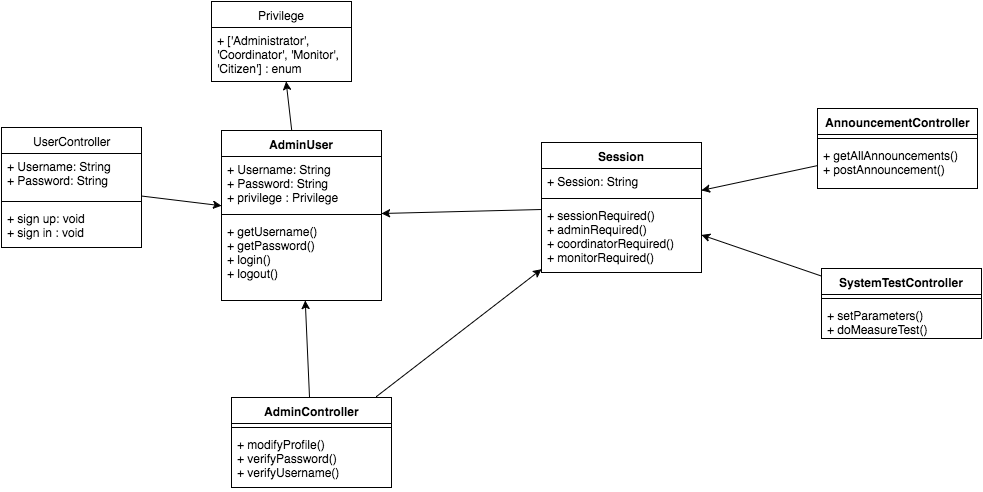

The diagram above was exported from draw.io. Its source (the exported page's mxGraphModel, read from the mxfile embedded in the PNG):
<mxGraphModel dx="764" dy="463" grid="1" gridSize="10" guides="1" tooltips="1" connect="1" arrows="1" fold="1" page="1" pageScale="1" pageWidth="826" pageHeight="1169" background="#ffffff" math="0" shadow="0">
  <root>
    <mxCell id="0" />
    <mxCell id="1" parent="0" />
    <mxCell id="d5cd63b33c3f3ee-14" value="AdminUser" style="swimlane;html=1;fontStyle=1;align=center;verticalAlign=top;childLayout=stackLayout;horizontal=1;startSize=26;horizontalStack=0;resizeParent=1;resizeLast=0;collapsible=1;marginBottom=0;swimlaneFillColor=#ffffff;fontColor=none;" vertex="1" parent="1">
      <mxGeometry x="230" y="135" width="160" height="170" as="geometry" />
    </mxCell>
    <mxCell id="d5cd63b33c3f3ee-15" value="+ Username: String&lt;div&gt;+ Password: String&lt;/div&gt;&lt;div&gt;+ privilege :&amp;nbsp;&lt;span&gt;Privilege&lt;/span&gt;&lt;/div&gt;" style="text;html=1;strokeColor=none;fillColor=none;align=left;verticalAlign=top;spacingLeft=4;spacingRight=4;whiteSpace=wrap;overflow=hidden;rotatable=0;points=[[0,0.5],[1,0.5]];portConstraint=eastwest;" vertex="1" parent="d5cd63b33c3f3ee-14">
      <mxGeometry y="26" width="160" height="54" as="geometry" />
    </mxCell>
    <mxCell id="d5cd63b33c3f3ee-16" value="" style="line;html=1;strokeWidth=1;fillColor=none;align=left;verticalAlign=middle;spacingTop=-1;spacingLeft=3;spacingRight=3;rotatable=0;labelPosition=right;points=[];portConstraint=eastwest;" vertex="1" parent="d5cd63b33c3f3ee-14">
      <mxGeometry y="80" width="160" height="8" as="geometry" />
    </mxCell>
    <mxCell id="d5cd63b33c3f3ee-17" value="+ getUsername()&lt;div&gt;+ getPassword()&lt;/div&gt;&lt;div&gt;+ login()&lt;/div&gt;&lt;div&gt;+ logout()&lt;/div&gt;" style="text;html=1;strokeColor=none;fillColor=none;align=left;verticalAlign=top;spacingLeft=4;spacingRight=4;whiteSpace=wrap;overflow=hidden;rotatable=0;points=[[0,0.5],[1,0.5]];portConstraint=eastwest;" vertex="1" parent="d5cd63b33c3f3ee-14">
      <mxGeometry y="88" width="160" height="82" as="geometry" />
    </mxCell>
    <mxCell id="d5cd63b33c3f3ee-19" value="Privilege" style="swimlane;html=1;fontStyle=0;childLayout=stackLayout;horizontal=1;startSize=26;fillColor=none;horizontalStack=0;resizeParent=1;resizeLast=0;collapsible=1;marginBottom=0;swimlaneFillColor=#ffffff;fontColor=none;" vertex="1" parent="1">
      <mxGeometry x="220" y="6" width="140" height="80" as="geometry" />
    </mxCell>
    <mxCell id="d5cd63b33c3f3ee-20" value="+ ['Administrator', 'Coordinator', 'Monitor', 'Citizen'] : enum" style="text;html=1;strokeColor=none;fillColor=none;align=left;verticalAlign=top;spacingLeft=4;spacingRight=4;whiteSpace=wrap;overflow=hidden;rotatable=0;points=[[0,0.5],[1,0.5]];portConstraint=eastwest;" vertex="1" parent="d5cd63b33c3f3ee-19">
      <mxGeometry y="26" width="140" height="54" as="geometry" />
    </mxCell>
    <mxCell id="33a3014688a6c317-1" value="" style="endArrow=classic;html=1;strokeColor=#000000;fontColor=none;" edge="1" parent="1" source="d5cd63b33c3f3ee-14" target="d5cd63b33c3f3ee-19">
      <mxGeometry width="50" height="50" relative="1" as="geometry">
        <mxPoint x="270" y="100" as="sourcePoint" />
        <mxPoint x="340" y="300" as="targetPoint" />
      </mxGeometry>
    </mxCell>
    <mxCell id="33a3014688a6c317-2" value="UserController" style="swimlane;html=1;fontStyle=0;childLayout=stackLayout;horizontal=1;startSize=26;fillColor=none;horizontalStack=0;resizeParent=1;resizeLast=0;collapsible=1;marginBottom=0;swimlaneFillColor=#ffffff;fontColor=none;" vertex="1" parent="1">
      <mxGeometry x="10" y="132" width="140" height="120" as="geometry" />
    </mxCell>
    <mxCell id="33a3014688a6c317-6" value="+ Username: String&lt;div&gt;+ Password: String&lt;/div&gt;" style="text;html=1;strokeColor=none;fillColor=none;align=left;verticalAlign=top;spacingLeft=4;spacingRight=4;whiteSpace=wrap;overflow=hidden;rotatable=0;points=[[0,0.5],[1,0.5]];portConstraint=eastwest;" vertex="1" parent="33a3014688a6c317-2">
      <mxGeometry y="26" width="140" height="44" as="geometry" />
    </mxCell>
    <mxCell id="33a3014688a6c317-8" value="" style="line;html=1;strokeWidth=1;fillColor=none;align=left;verticalAlign=middle;spacingTop=-1;spacingLeft=3;spacingRight=3;rotatable=0;labelPosition=right;points=[];portConstraint=eastwest;" vertex="1" parent="33a3014688a6c317-2">
      <mxGeometry y="70" width="140" height="8" as="geometry" />
    </mxCell>
    <mxCell id="33a3014688a6c317-7" value="+ sign up: void&lt;div&gt;+ sign in : void&lt;/div&gt;" style="text;html=1;strokeColor=none;fillColor=none;align=left;verticalAlign=top;spacingLeft=4;spacingRight=4;whiteSpace=wrap;overflow=hidden;rotatable=0;points=[[0,0.5],[1,0.5]];portConstraint=eastwest;" vertex="1" parent="33a3014688a6c317-2">
      <mxGeometry y="78" width="140" height="42" as="geometry" />
    </mxCell>
    <mxCell id="33a3014688a6c317-9" value="" style="endArrow=classic;html=1;strokeColor=#000000;fontColor=none;" edge="1" parent="1" source="33a3014688a6c317-2" target="d5cd63b33c3f3ee-14">
      <mxGeometry width="50" height="50" relative="1" as="geometry">
        <mxPoint x="130" y="350" as="sourcePoint" />
        <mxPoint x="180" y="250" as="targetPoint" />
      </mxGeometry>
    </mxCell>
    <mxCell id="33a3014688a6c317-18" value="AnnouncementController" style="swimlane;html=1;fontStyle=1;align=center;verticalAlign=top;childLayout=stackLayout;horizontal=1;startSize=26;horizontalStack=0;resizeParent=1;resizeLast=0;collapsible=1;marginBottom=0;swimlaneFillColor=#ffffff;fontColor=none;" vertex="1" parent="1">
      <mxGeometry x="826" y="113" width="160" height="80" as="geometry" />
    </mxCell>
    <mxCell id="33a3014688a6c317-19" value="" style="line;html=1;strokeWidth=1;fillColor=none;align=left;verticalAlign=middle;spacingTop=-1;spacingLeft=3;spacingRight=3;rotatable=0;labelPosition=right;points=[];portConstraint=eastwest;" vertex="1" parent="33a3014688a6c317-18">
      <mxGeometry y="26" width="160" height="8" as="geometry" />
    </mxCell>
    <mxCell id="33a3014688a6c317-20" value="&lt;div&gt;&lt;span style=&quot;line-height: 1.2&quot;&gt;+ getAllAnnouncements()&lt;/span&gt;&lt;br&gt;&lt;/div&gt;&lt;div&gt;+ postAnnouncement()&lt;/div&gt;&lt;div&gt;&lt;br&gt;&lt;/div&gt;&lt;div&gt;&lt;div&gt;&lt;br&gt;&lt;/div&gt;&lt;/div&gt;" style="text;html=1;strokeColor=none;fillColor=none;align=left;verticalAlign=top;spacingLeft=4;spacingRight=4;whiteSpace=wrap;overflow=hidden;rotatable=0;points=[[0,0.5],[1,0.5]];portConstraint=eastwest;" vertex="1" parent="33a3014688a6c317-18">
      <mxGeometry y="34" width="160" height="46" as="geometry" />
    </mxCell>
    <mxCell id="33a3014688a6c317-21" value="" style="endArrow=classic;html=1;strokeColor=#000000;fontColor=none;" edge="1" parent="1" source="33a3014688a6c317-18" target="641bc80f96931cb2-5">
      <mxGeometry x="440" y="171.625" width="50" height="50" as="geometry">
        <mxPoint x="600" y="171.625" as="sourcePoint" />
        <mxPoint x="440" y="181.875" as="targetPoint" />
      </mxGeometry>
    </mxCell>
    <mxCell id="641bc80f96931cb2-1" value="SystemTestController" style="swimlane;html=1;fontStyle=1;align=center;verticalAlign=top;childLayout=stackLayout;horizontal=1;startSize=26;horizontalStack=0;resizeParent=1;resizeLast=0;collapsible=1;marginBottom=0;swimlaneFillColor=#ffffff;fontColor=none;" vertex="1" parent="1">
      <mxGeometry x="830" y="273" width="160" height="70" as="geometry" />
    </mxCell>
    <mxCell id="641bc80f96931cb2-2" value="" style="line;html=1;strokeWidth=1;fillColor=none;align=left;verticalAlign=middle;spacingTop=-1;spacingLeft=3;spacingRight=3;rotatable=0;labelPosition=right;points=[];portConstraint=eastwest;" vertex="1" parent="641bc80f96931cb2-1">
      <mxGeometry y="26" width="160" height="8" as="geometry" />
    </mxCell>
    <mxCell id="641bc80f96931cb2-3" value="+ setParameters()&lt;div&gt;+ doMeasureTest()&lt;/div&gt;&lt;div&gt;&lt;br&gt;&lt;/div&gt;" style="text;html=1;strokeColor=none;fillColor=none;align=left;verticalAlign=top;spacingLeft=4;spacingRight=4;whiteSpace=wrap;overflow=hidden;rotatable=0;points=[[0,0.5],[1,0.5]];portConstraint=eastwest;" vertex="1" parent="641bc80f96931cb2-1">
      <mxGeometry y="34" width="160" height="36" as="geometry" />
    </mxCell>
    <mxCell id="641bc80f96931cb2-4" value="" style="endArrow=classic;html=1;strokeColor=#000000;fontColor=none;" edge="1" parent="1" source="641bc80f96931cb2-1" target="641bc80f96931cb2-5">
      <mxGeometry x="450" y="181.625" width="50" height="50" as="geometry">
        <mxPoint x="600" y="232.375" as="sourcePoint" />
        <mxPoint x="440" y="202.125" as="targetPoint" />
      </mxGeometry>
    </mxCell>
    <mxCell id="641bc80f96931cb2-5" value="Session" style="swimlane;html=1;fontStyle=1;align=center;verticalAlign=top;childLayout=stackLayout;horizontal=1;startSize=26;horizontalStack=0;resizeParent=1;resizeLast=0;collapsible=1;marginBottom=0;swimlaneFillColor=#ffffff;fontColor=none;" vertex="1" parent="1">
      <mxGeometry x="550" y="147" width="160" height="130" as="geometry" />
    </mxCell>
    <mxCell id="641bc80f96931cb2-6" value="+ Session: String" style="text;html=1;strokeColor=none;fillColor=none;align=left;verticalAlign=top;spacingLeft=4;spacingRight=4;whiteSpace=wrap;overflow=hidden;rotatable=0;points=[[0,0.5],[1,0.5]];portConstraint=eastwest;" vertex="1" parent="641bc80f96931cb2-5">
      <mxGeometry y="26" width="160" height="26" as="geometry" />
    </mxCell>
    <mxCell id="641bc80f96931cb2-7" value="" style="line;html=1;strokeWidth=1;fillColor=none;align=left;verticalAlign=middle;spacingTop=-1;spacingLeft=3;spacingRight=3;rotatable=0;labelPosition=right;points=[];portConstraint=eastwest;" vertex="1" parent="641bc80f96931cb2-5">
      <mxGeometry y="52" width="160" height="8" as="geometry" />
    </mxCell>
    <mxCell id="641bc80f96931cb2-8" value="+ sessionRequired()&lt;div&gt;+ adminRequired()&lt;/div&gt;&lt;div&gt;+ coordinatorRequired()&lt;/div&gt;&lt;div&gt;+ monitorRequired()&lt;/div&gt;&lt;div&gt;&lt;br&gt;&lt;/div&gt;" style="text;html=1;strokeColor=none;fillColor=none;align=left;verticalAlign=top;spacingLeft=4;spacingRight=4;whiteSpace=wrap;overflow=hidden;rotatable=0;points=[[0,0.5],[1,0.5]];portConstraint=eastwest;" vertex="1" parent="641bc80f96931cb2-5">
      <mxGeometry y="60" width="160" height="70" as="geometry" />
    </mxCell>
    <mxCell id="641bc80f96931cb2-10" value="" style="endArrow=classic;html=1;strokeColor=#000000;fontColor=none;" edge="1" parent="1" source="641bc80f96931cb2-5" target="d5cd63b33c3f3ee-14">
      <mxGeometry x="720" y="119.5" width="50" height="50" as="geometry">
        <mxPoint x="860" y="119.5" as="sourcePoint" />
        <mxPoint x="720" y="172" as="targetPoint" />
      </mxGeometry>
    </mxCell>
    <mxCell id="25b2c8ec0e9b0d87-5" value="AdminController" style="swimlane;html=1;fontStyle=1;align=center;verticalAlign=top;childLayout=stackLayout;horizontal=1;startSize=26;horizontalStack=0;resizeParent=1;resizeLast=0;collapsible=1;marginBottom=0;swimlaneFillColor=#ffffff;fontColor=none;" vertex="1" parent="1">
      <mxGeometry x="240" y="402" width="160" height="90" as="geometry" />
    </mxCell>
    <mxCell id="25b2c8ec0e9b0d87-7" value="" style="line;html=1;strokeWidth=1;fillColor=none;align=left;verticalAlign=middle;spacingTop=-1;spacingLeft=3;spacingRight=3;rotatable=0;labelPosition=right;points=[];portConstraint=eastwest;" vertex="1" parent="25b2c8ec0e9b0d87-5">
      <mxGeometry y="26" width="160" height="8" as="geometry" />
    </mxCell>
    <mxCell id="25b2c8ec0e9b0d87-8" value="+ modifyProfile()&lt;div&gt;+ verifyPassword()&lt;/div&gt;&lt;div&gt;+ verifyUsername()&lt;/div&gt;&lt;div&gt;&lt;br&gt;&lt;/div&gt;" style="text;html=1;strokeColor=none;fillColor=none;align=left;verticalAlign=top;spacingLeft=4;spacingRight=4;whiteSpace=wrap;overflow=hidden;rotatable=0;points=[[0,0.5],[1,0.5]];portConstraint=eastwest;" vertex="1" parent="25b2c8ec0e9b0d87-5">
      <mxGeometry y="34" width="160" height="56" as="geometry" />
    </mxCell>
    <mxCell id="25b2c8ec0e9b0d87-9" value="" style="endArrow=classic;html=1;strokeColor=#000000;fontColor=none;" edge="1" parent="1" source="25b2c8ec0e9b0d87-5" target="d5cd63b33c3f3ee-14">
      <mxGeometry width="50" height="50" relative="1" as="geometry">
        <mxPoint x="190" y="400" as="sourcePoint" />
        <mxPoint x="240" y="350" as="targetPoint" />
      </mxGeometry>
    </mxCell>
    <mxCell id="25b2c8ec0e9b0d87-10" value="" style="endArrow=classic;html=1;strokeColor=#000000;fontColor=none;exitX=0.906;exitY=-0.011;exitPerimeter=0;" edge="1" parent="1" source="25b2c8ec0e9b0d87-5" target="641bc80f96931cb2-5">
      <mxGeometry x="325.9067357512954" y="259" width="50" height="50" as="geometry">
        <mxPoint x="335.33678756476684" y="350" as="sourcePoint" />
        <mxPoint x="480" y="310" as="targetPoint" />
      </mxGeometry>
    </mxCell>
  </root>
</mxGraphModel>